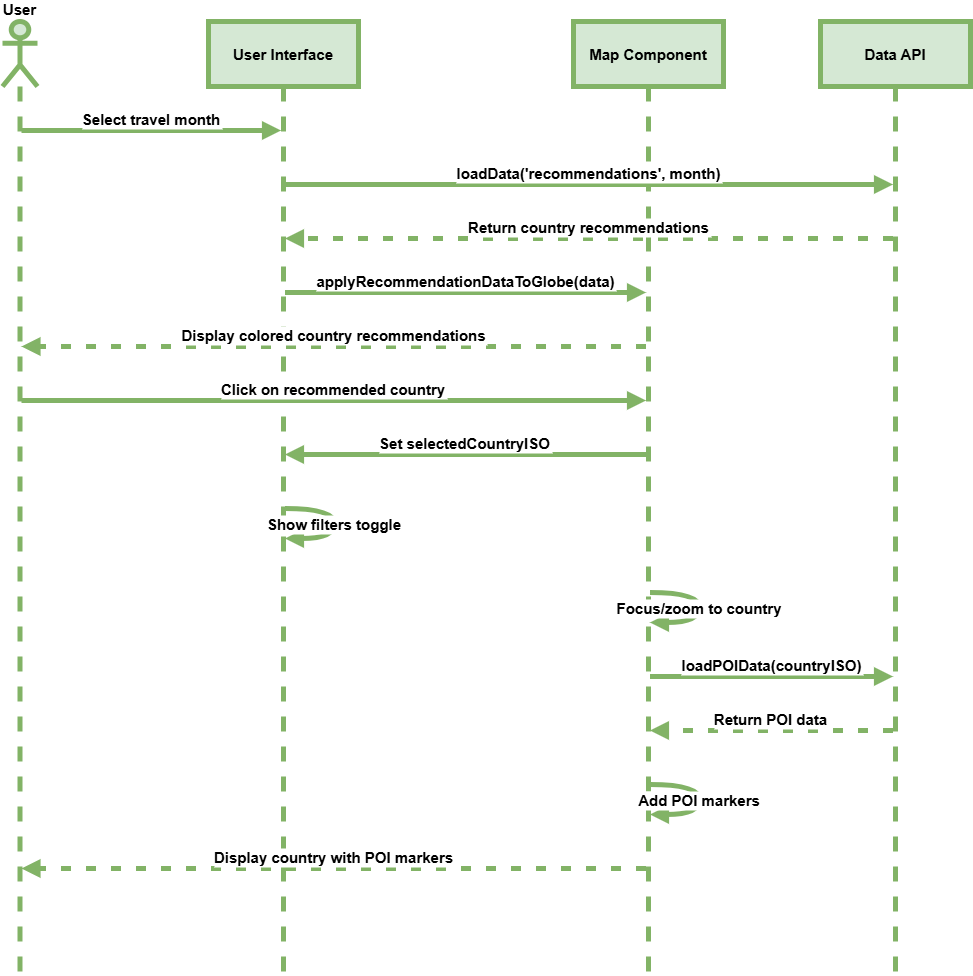

The diagram above was exported from draw.io. Its source (the exported page's mxGraphModel, read from the mxfile embedded in the PNG):
<mxGraphModel dx="1050" dy="557" grid="0" gridSize="10" guides="0" tooltips="1" connect="1" arrows="1" fold="1" page="1" pageScale="1" pageWidth="827" pageHeight="1169" math="0" shadow="0">
  <root>
    <mxCell id="WIyWlLk6GJQsqaUBKTNV-0" />
    <mxCell id="WIyWlLk6GJQsqaUBKTNV-1" parent="WIyWlLk6GJQsqaUBKTNV-0" />
    <mxCell id="h2UNQtG83unIj-Nm7jf2-160" value="User" style="shape=umlLifeline;perimeter=lifelinePerimeter;whiteSpace=wrap;container=1;dropTarget=0;collapsible=0;recursiveResize=0;outlineConnect=0;portConstraint=eastwest;newEdgeStyle={&quot;edgeStyle&quot;:&quot;elbowEdgeStyle&quot;,&quot;elbow&quot;:&quot;vertical&quot;,&quot;curved&quot;:0,&quot;rounded&quot;:0};participant=umlActor;verticalAlign=bottom;labelPosition=center;verticalLabelPosition=top;align=center;size=65;fillColor=#d5e8d4;strokeColor=#82b366;strokeWidth=5;fontSize=15;fontStyle=1" vertex="1" parent="WIyWlLk6GJQsqaUBKTNV-1">
      <mxGeometry x="20" y="35" width="35" height="952" as="geometry" />
    </mxCell>
    <mxCell id="h2UNQtG83unIj-Nm7jf2-161" value="User Interface" style="shape=umlLifeline;perimeter=lifelinePerimeter;whiteSpace=wrap;container=1;dropTarget=0;collapsible=0;recursiveResize=0;outlineConnect=0;portConstraint=eastwest;newEdgeStyle={&quot;edgeStyle&quot;:&quot;elbowEdgeStyle&quot;,&quot;elbow&quot;:&quot;vertical&quot;,&quot;curved&quot;:0,&quot;rounded&quot;:0};size=65;fillColor=#d5e8d4;strokeColor=#82b366;strokeWidth=5;fontSize=15;fontStyle=1" vertex="1" parent="WIyWlLk6GJQsqaUBKTNV-1">
      <mxGeometry x="226" y="35" width="150" height="952" as="geometry" />
    </mxCell>
    <mxCell id="h2UNQtG83unIj-Nm7jf2-162" value="Map Component" style="shape=umlLifeline;perimeter=lifelinePerimeter;whiteSpace=wrap;container=1;dropTarget=0;collapsible=0;recursiveResize=0;outlineConnect=0;portConstraint=eastwest;newEdgeStyle={&quot;edgeStyle&quot;:&quot;elbowEdgeStyle&quot;,&quot;elbow&quot;:&quot;vertical&quot;,&quot;curved&quot;:0,&quot;rounded&quot;:0};size=65;fillColor=#d5e8d4;strokeColor=#82b366;strokeWidth=5;fontSize=15;fontStyle=1" vertex="1" parent="WIyWlLk6GJQsqaUBKTNV-1">
      <mxGeometry x="591" y="35" width="150" height="952" as="geometry" />
    </mxCell>
    <mxCell id="h2UNQtG83unIj-Nm7jf2-163" value="Data API" style="shape=umlLifeline;perimeter=lifelinePerimeter;whiteSpace=wrap;container=1;dropTarget=0;collapsible=0;recursiveResize=0;outlineConnect=0;portConstraint=eastwest;newEdgeStyle={&quot;edgeStyle&quot;:&quot;elbowEdgeStyle&quot;,&quot;elbow&quot;:&quot;vertical&quot;,&quot;curved&quot;:0,&quot;rounded&quot;:0};size=65;fillColor=#d5e8d4;strokeColor=#82b366;strokeWidth=5;fontSize=15;fontStyle=1" vertex="1" parent="WIyWlLk6GJQsqaUBKTNV-1">
      <mxGeometry x="838" y="35" width="150" height="952" as="geometry" />
    </mxCell>
    <mxCell id="h2UNQtG83unIj-Nm7jf2-164" value="Select travel month" style="verticalAlign=bottom;edgeStyle=elbowEdgeStyle;elbow=vertical;curved=0;rounded=0;endArrow=block;fillColor=#d5e8d4;strokeColor=#82b366;strokeWidth=5;fontSize=15;fontStyle=1" edge="1" parent="WIyWlLk6GJQsqaUBKTNV-1" source="h2UNQtG83unIj-Nm7jf2-160" target="h2UNQtG83unIj-Nm7jf2-161">
      <mxGeometry relative="1" as="geometry">
        <Array as="points">
          <mxPoint x="207" y="144" />
        </Array>
      </mxGeometry>
    </mxCell>
    <mxCell id="h2UNQtG83unIj-Nm7jf2-165" value="loadData('recommendations', month)" style="verticalAlign=bottom;edgeStyle=elbowEdgeStyle;elbow=vertical;curved=0;rounded=0;endArrow=block;fillColor=#d5e8d4;strokeColor=#82b366;strokeWidth=5;fontSize=15;fontStyle=1" edge="1" parent="WIyWlLk6GJQsqaUBKTNV-1" source="h2UNQtG83unIj-Nm7jf2-161" target="h2UNQtG83unIj-Nm7jf2-163">
      <mxGeometry relative="1" as="geometry">
        <Array as="points">
          <mxPoint x="616" y="198" />
        </Array>
      </mxGeometry>
    </mxCell>
    <mxCell id="h2UNQtG83unIj-Nm7jf2-166" value="Return country recommendations" style="verticalAlign=bottom;edgeStyle=elbowEdgeStyle;elbow=vertical;curved=0;rounded=0;dashed=1;dashPattern=2 3;endArrow=block;fillColor=#d5e8d4;strokeColor=#82b366;strokeWidth=5;fontSize=15;fontStyle=1" edge="1" parent="WIyWlLk6GJQsqaUBKTNV-1" source="h2UNQtG83unIj-Nm7jf2-163" target="h2UNQtG83unIj-Nm7jf2-161">
      <mxGeometry relative="1" as="geometry">
        <Array as="points">
          <mxPoint x="619" y="252" />
        </Array>
      </mxGeometry>
    </mxCell>
    <mxCell id="h2UNQtG83unIj-Nm7jf2-167" value="applyRecommendationDataToGlobe(data)" style="verticalAlign=bottom;edgeStyle=elbowEdgeStyle;elbow=vertical;curved=0;rounded=0;endArrow=block;fillColor=#d5e8d4;strokeColor=#82b366;strokeWidth=5;fontSize=15;fontStyle=1" edge="1" parent="WIyWlLk6GJQsqaUBKTNV-1" source="h2UNQtG83unIj-Nm7jf2-161" target="h2UNQtG83unIj-Nm7jf2-162">
      <mxGeometry relative="1" as="geometry">
        <Array as="points">
          <mxPoint x="492" y="306" />
        </Array>
      </mxGeometry>
    </mxCell>
    <mxCell id="h2UNQtG83unIj-Nm7jf2-168" value="Display colored country recommendations" style="verticalAlign=bottom;edgeStyle=elbowEdgeStyle;elbow=vertical;curved=0;rounded=0;dashed=1;dashPattern=2 3;endArrow=block;fillColor=#d5e8d4;strokeColor=#82b366;strokeWidth=5;fontSize=15;fontStyle=1" edge="1" parent="WIyWlLk6GJQsqaUBKTNV-1" source="h2UNQtG83unIj-Nm7jf2-162" target="h2UNQtG83unIj-Nm7jf2-160">
      <mxGeometry relative="1" as="geometry">
        <Array as="points">
          <mxPoint x="392" y="360" />
        </Array>
      </mxGeometry>
    </mxCell>
    <mxCell id="h2UNQtG83unIj-Nm7jf2-169" value="Click on recommended country" style="verticalAlign=bottom;edgeStyle=elbowEdgeStyle;elbow=vertical;curved=0;rounded=0;endArrow=block;fillColor=#d5e8d4;strokeColor=#82b366;strokeWidth=5;fontSize=15;fontStyle=1" edge="1" parent="WIyWlLk6GJQsqaUBKTNV-1" source="h2UNQtG83unIj-Nm7jf2-160" target="h2UNQtG83unIj-Nm7jf2-162">
      <mxGeometry relative="1" as="geometry">
        <Array as="points">
          <mxPoint x="389" y="414" />
        </Array>
      </mxGeometry>
    </mxCell>
    <mxCell id="h2UNQtG83unIj-Nm7jf2-170" value="Set selectedCountryISO" style="verticalAlign=bottom;edgeStyle=elbowEdgeStyle;elbow=vertical;curved=0;rounded=0;endArrow=block;fillColor=#d5e8d4;strokeColor=#82b366;strokeWidth=5;fontSize=15;fontStyle=1" edge="1" parent="WIyWlLk6GJQsqaUBKTNV-1" source="h2UNQtG83unIj-Nm7jf2-162" target="h2UNQtG83unIj-Nm7jf2-161">
      <mxGeometry relative="1" as="geometry">
        <Array as="points">
          <mxPoint x="495" y="468" />
        </Array>
      </mxGeometry>
    </mxCell>
    <mxCell id="h2UNQtG83unIj-Nm7jf2-171" value="Show filters toggle" style="curved=1;endArrow=block;rounded=0;fillColor=#d5e8d4;strokeColor=#82b366;strokeWidth=5;fontSize=15;fontStyle=1" edge="1" parent="WIyWlLk6GJQsqaUBKTNV-1" source="h2UNQtG83unIj-Nm7jf2-161" target="h2UNQtG83unIj-Nm7jf2-161">
      <mxGeometry relative="1" as="geometry">
        <Array as="points">
          <mxPoint x="352" y="522" />
          <mxPoint x="352" y="552" />
        </Array>
      </mxGeometry>
    </mxCell>
    <mxCell id="h2UNQtG83unIj-Nm7jf2-172" value="Focus/zoom to country" style="curved=1;endArrow=block;rounded=0;fillColor=#d5e8d4;strokeColor=#82b366;strokeWidth=5;fontSize=15;fontStyle=1" edge="1" parent="WIyWlLk6GJQsqaUBKTNV-1" source="h2UNQtG83unIj-Nm7jf2-162" target="h2UNQtG83unIj-Nm7jf2-162">
      <mxGeometry relative="1" as="geometry">
        <Array as="points">
          <mxPoint x="717" y="606" />
          <mxPoint x="717" y="636" />
        </Array>
      </mxGeometry>
    </mxCell>
    <mxCell id="h2UNQtG83unIj-Nm7jf2-173" value="loadPOIData(countryISO)" style="verticalAlign=bottom;edgeStyle=elbowEdgeStyle;elbow=vertical;curved=0;rounded=0;endArrow=block;fillColor=#d5e8d4;strokeColor=#82b366;strokeWidth=5;fontSize=15;fontStyle=1" edge="1" parent="WIyWlLk6GJQsqaUBKTNV-1" source="h2UNQtG83unIj-Nm7jf2-162" target="h2UNQtG83unIj-Nm7jf2-163">
      <mxGeometry relative="1" as="geometry">
        <Array as="points">
          <mxPoint x="798" y="690" />
        </Array>
      </mxGeometry>
    </mxCell>
    <mxCell id="h2UNQtG83unIj-Nm7jf2-174" value="Return POI data" style="verticalAlign=bottom;edgeStyle=elbowEdgeStyle;elbow=vertical;curved=0;rounded=0;dashed=1;dashPattern=2 3;endArrow=block;fillColor=#d5e8d4;strokeColor=#82b366;strokeWidth=5;fontSize=15;fontStyle=1" edge="1" parent="WIyWlLk6GJQsqaUBKTNV-1" source="h2UNQtG83unIj-Nm7jf2-163" target="h2UNQtG83unIj-Nm7jf2-162">
      <mxGeometry relative="1" as="geometry">
        <Array as="points">
          <mxPoint x="801" y="744" />
        </Array>
      </mxGeometry>
    </mxCell>
    <mxCell id="h2UNQtG83unIj-Nm7jf2-175" value="Add POI markers" style="curved=1;endArrow=block;rounded=0;fillColor=#d5e8d4;strokeColor=#82b366;strokeWidth=5;fontSize=15;fontStyle=1" edge="1" parent="WIyWlLk6GJQsqaUBKTNV-1" source="h2UNQtG83unIj-Nm7jf2-162" target="h2UNQtG83unIj-Nm7jf2-162">
      <mxGeometry relative="1" as="geometry">
        <Array as="points">
          <mxPoint x="717" y="798" />
          <mxPoint x="717" y="828" />
        </Array>
      </mxGeometry>
    </mxCell>
    <mxCell id="h2UNQtG83unIj-Nm7jf2-176" value="Display country with POI markers" style="verticalAlign=bottom;edgeStyle=elbowEdgeStyle;elbow=vertical;curved=0;rounded=0;dashed=1;dashPattern=2 3;endArrow=block;fillColor=#d5e8d4;strokeColor=#82b366;strokeWidth=5;fontSize=15;fontStyle=1" edge="1" parent="WIyWlLk6GJQsqaUBKTNV-1" source="h2UNQtG83unIj-Nm7jf2-162" target="h2UNQtG83unIj-Nm7jf2-160">
      <mxGeometry relative="1" as="geometry">
        <Array as="points">
          <mxPoint x="392" y="882" />
        </Array>
      </mxGeometry>
    </mxCell>
  </root>
</mxGraphModel>